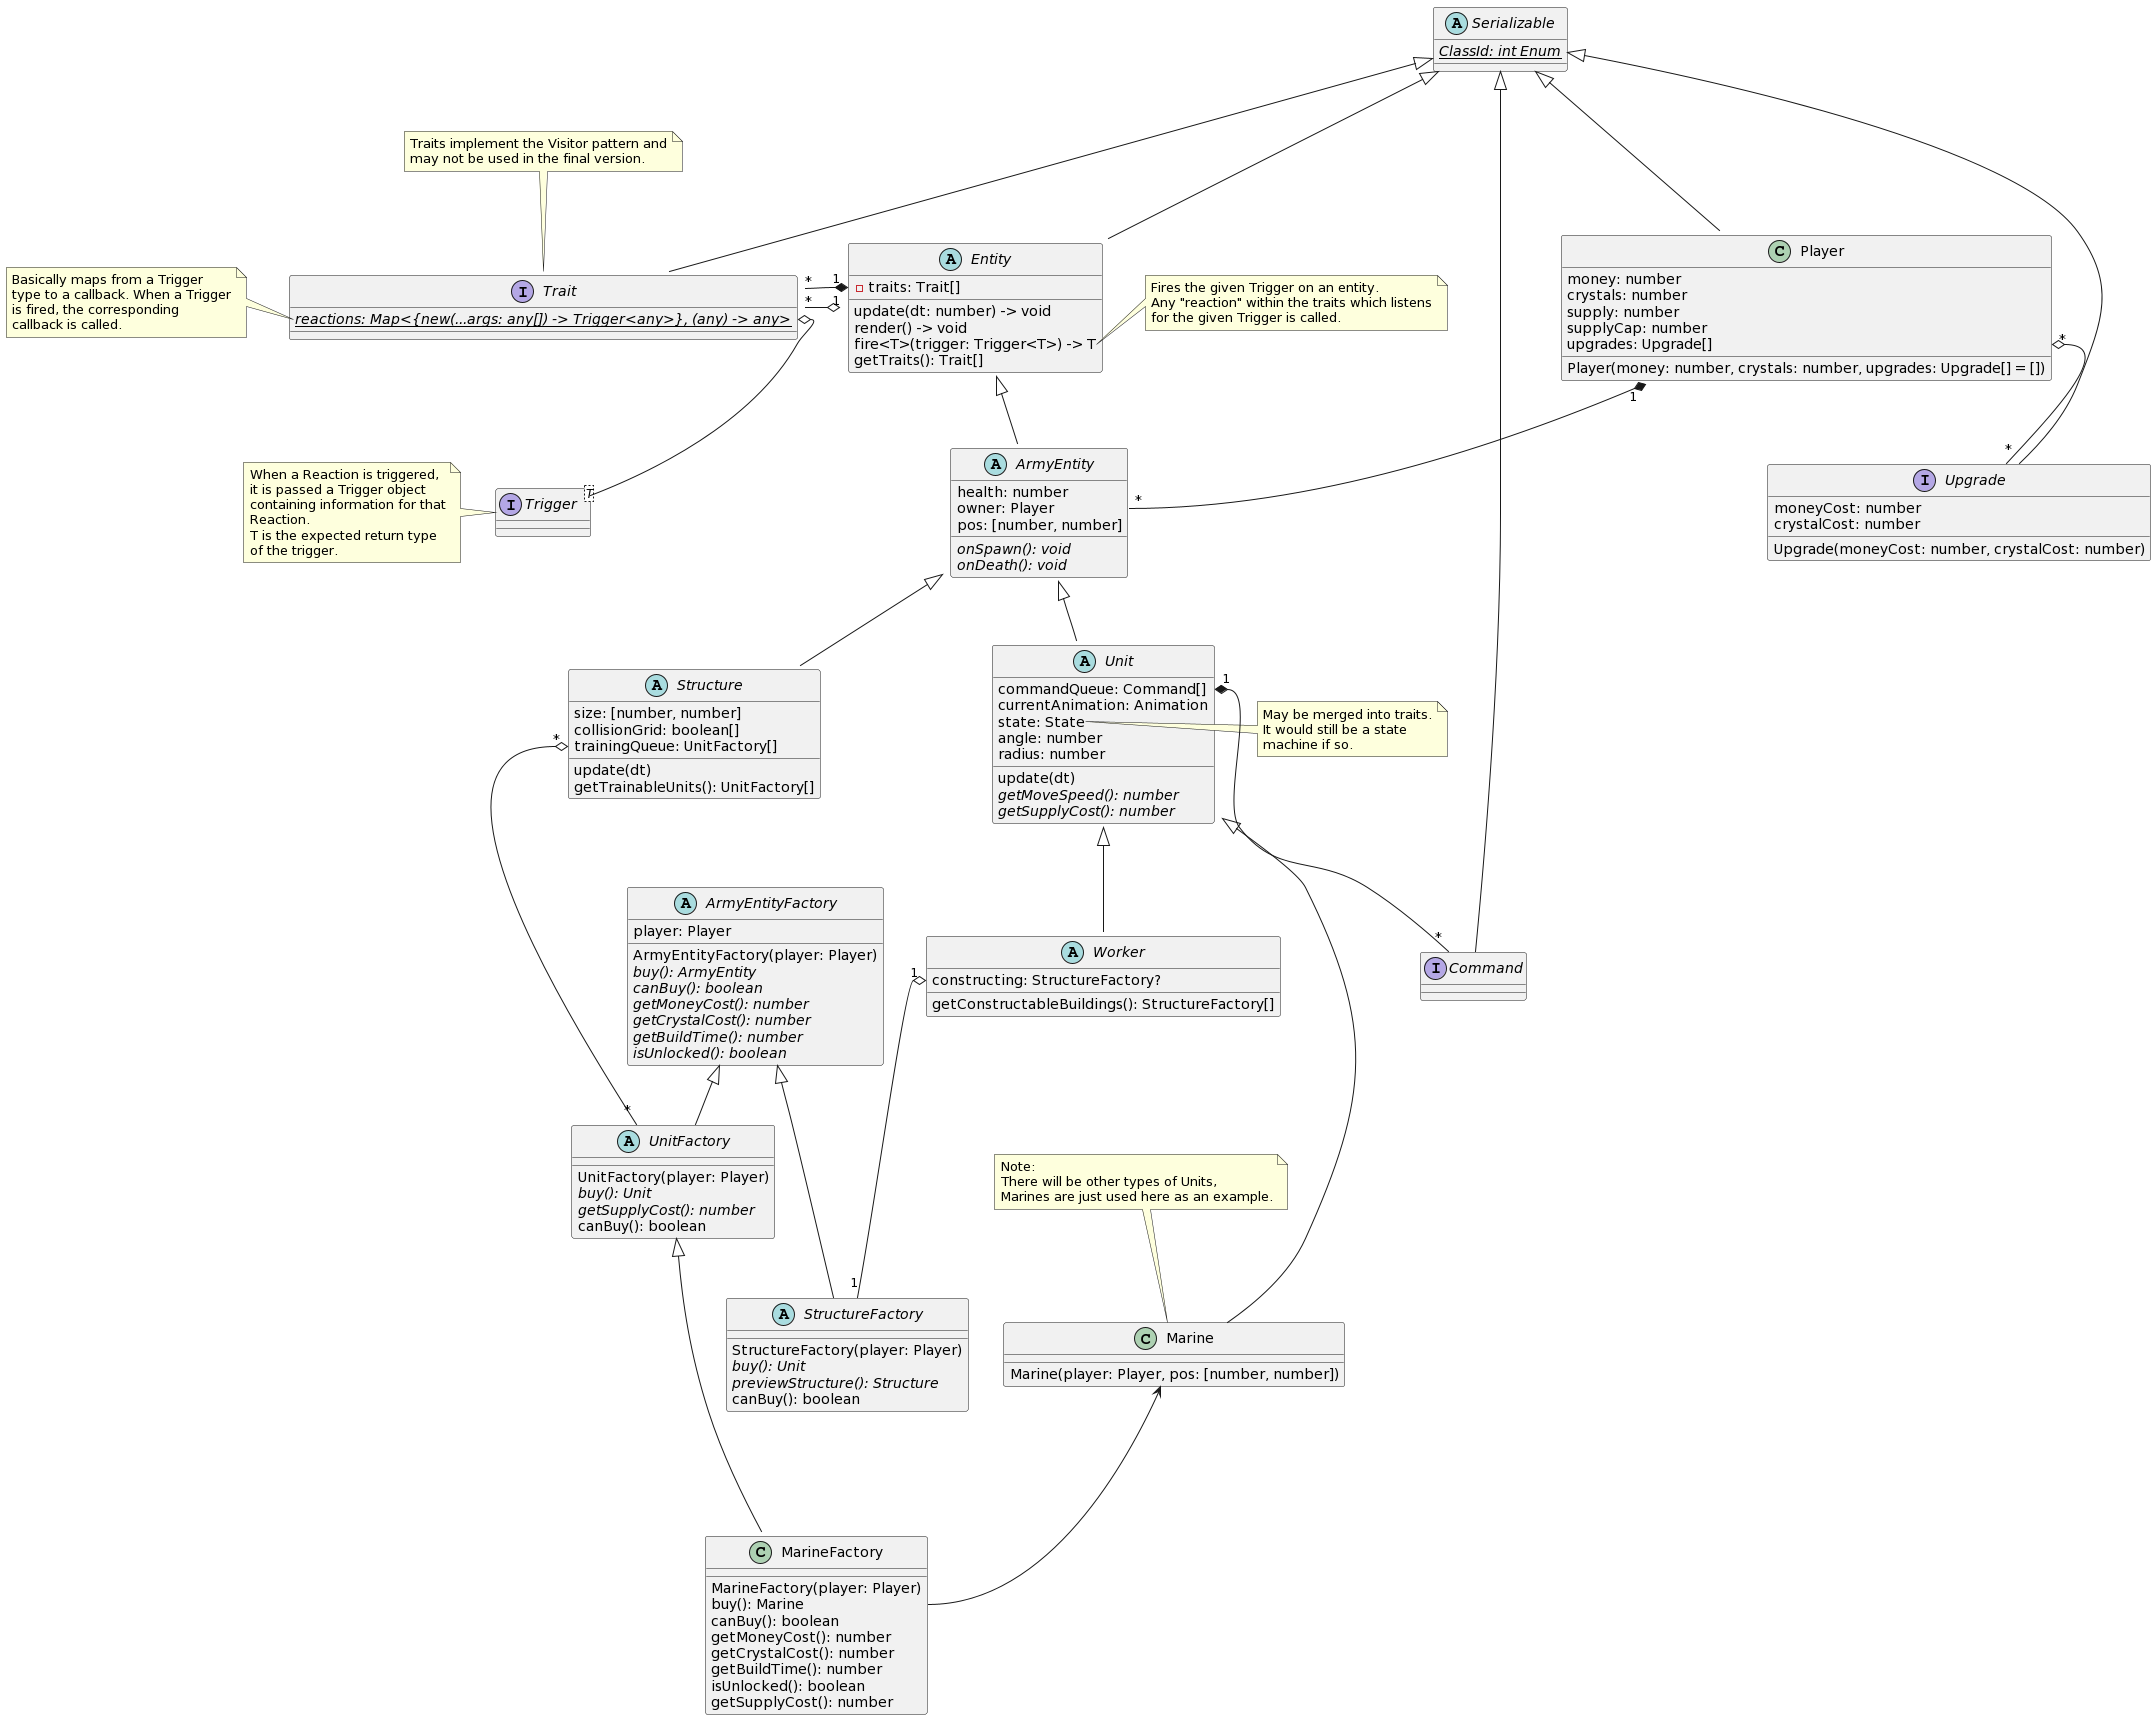

The diagram above was rendered by PlantUML. Its source (embedded in the PNG):
@startuml
abstract Serializable {
  {abstract}{static} ClassId: int Enum
}

abstract Entity {
  - traits: Trait[]
  update(dt: number) -> void
  render() -> void
  fire<T>(trigger: Trigger<T>) -> T
  getTraits(): Trait[]
}
Serializable <|--- Entity

note right of Entity::fire
Fires the given Trigger on an entity.
Any "reaction" within the traits which listens
for the given Trigger is called.
end note

interface Trait {
  {field}{abstract}{static} reactions: Map<{new(...args: any[]) -> Trigger<any>}, (any) -> any>
}
Serializable <|--- Trait
note left of Trait::reactions
Basically maps from a Trigger
type to a callback. When a Trigger
is fired, the corresponding
callback is called.
end note
note top of Trait
Traits implement the Visitor pattern and
may not be used in the final version.
end note

Entity::traits "1" *-left- "*" Trait
Entity::staticTraits "1" o-left- "*" Trait


interface Trigger<T>
note left of Trigger: When a Reaction is triggered,\nit is passed a Trigger object\ncontaining information for that\nReaction.\nT is the expected return type\nof the trigger.
Trait::reactions o-- Trigger

abstract ArmyEntity {
  health: number
  owner: Player
  pos: [number, number]
  {abstract} onSpawn(): void
  {abstract} onDeath(): void
}
Entity <|-- ArmyEntity
Player "1" *-- "*" ArmyEntity::owner

abstract ArmyEntityFactory {
  player: Player
  ArmyEntityFactory(player: Player)
  {abstract} buy(): ArmyEntity
  {abstract} canBuy(): boolean
  {abstract} getMoneyCost(): number
  {abstract} getCrystalCost(): number
  {abstract} getBuildTime(): number
  {abstract} isUnlocked(): boolean
}

abstract UnitFactory {
  UnitFactory(player: Player)
  {abstract} buy(): Unit
  {abstract} getSupplyCost(): number
  canBuy(): boolean
}
ArmyEntityFactory <|-- UnitFactory

abstract StructureFactory {
  StructureFactory(player: Player)
  {abstract} buy(): Unit
  {abstract} previewStructure(): Structure
  canBuy(): boolean
}
ArmyEntityFactory <|-- StructureFactory 

abstract Structure {
  size: [number, number]
  collisionGrid: boolean[]
  trainingQueue: UnitFactory[]
  update(dt)
  getTrainableUnits(): UnitFactory[]
}
ArmyEntity <|-- Structure
Structure::trainingQueue "*" o--- "*" UnitFactory

abstract Unit {
  commandQueue: Command[]
  currentAnimation: Animation
  state: State
  angle: number
  radius: number
  update(dt)
  {abstract} getMoveSpeed(): number
  {abstract} getSupplyCost(): number
}
ArmyEntity <|-- Unit

note right of Unit::state
May be merged into traits.
It would still be a state
machine if so.
end note

interface Command
Serializable <|--- Command
Unit::commandQueue "1" *-- "*" Command

abstract Worker {
  constructing: StructureFactory?
  getConstructableBuildings(): StructureFactory[]
}
Unit <|-- Worker
Worker::constructing "1" o--- "1" StructureFactory


class Player {
  money: number
  crystals: number
  supply: number
  supplyCap: number
  upgrades: Upgrade[]
  Player(money: number, crystals: number, upgrades: Upgrade[] = [])
}
Serializable <|--- Player

interface Upgrade {
  moneyCost: number
  crystalCost: number
  Upgrade(moneyCost: number, crystalCost: number)
}
Serializable <|--- Upgrade
Player::upgrades "*" o-- "*" Upgrade

class Marine {
  Marine(player: Player, pos: [number, number])
}
Unit <|---- Marine

class MarineFactory {
  MarineFactory(player: Player)
  buy(): Marine
  canBuy(): boolean
  getMoneyCost(): number
  getCrystalCost(): number
  getBuildTime(): number
  isUnlocked(): boolean
  getSupplyCost(): number
}
UnitFactory <|---- MarineFactory
Marine <- MarineFactory::buy

note top of Marine
Note:
There will be other types of Units,
Marines are just used here as an example.
end note
@enduml